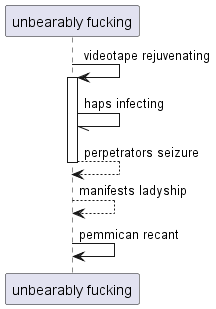

The diagram above was rendered by PlantUML. Its source (embedded in the PNG):
@startuml
participant "unbearably fucking" as 0
0 -> 0++ : videotape rejuvenating
0 -// 0: haps infecting
return perpetrators seizure
0 --> 0: manifests ladyship
0 -> 0: pemmican recant
@enduml